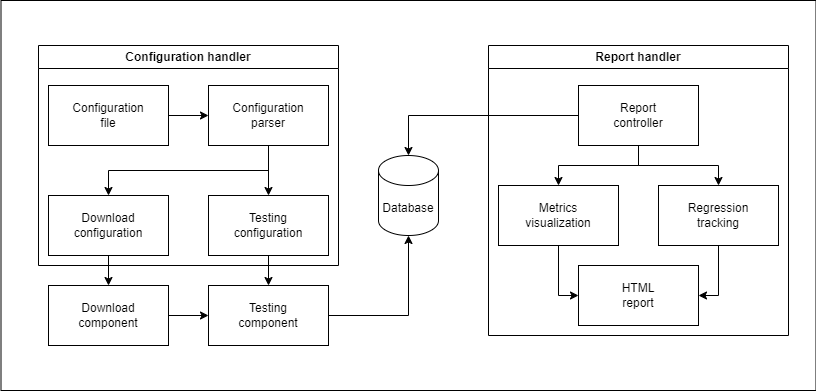

The diagram above was exported from draw.io. Its source (the exported page's mxGraphModel, read from the mxfile embedded in the PNG):
<mxGraphModel dx="1666" dy="1849" grid="1" gridSize="10" guides="1" tooltips="1" connect="1" arrows="1" fold="1" page="1" pageScale="1" pageWidth="850" pageHeight="1100" math="0" shadow="0">
  <root>
    <mxCell id="0" />
    <mxCell id="1" parent="0" />
    <mxCell id="tyjR8he37Etmvqs3X0Is-12" style="edgeStyle=orthogonalEdgeStyle;rounded=0;orthogonalLoop=1;jettySize=auto;html=1;" parent="1" source="tyjR8he37Etmvqs3X0Is-2" target="tyjR8he37Etmvqs3X0Is-3" edge="1">
      <mxGeometry relative="1" as="geometry" />
    </mxCell>
    <mxCell id="tyjR8he37Etmvqs3X0Is-2" value="Download&lt;div&gt;component&lt;/div&gt;" style="rounded=0;whiteSpace=wrap;html=1;" parent="1" vertex="1">
      <mxGeometry x="260" y="240" width="120" height="60" as="geometry" />
    </mxCell>
    <mxCell id="qQq1sUfRrQj8mtIDSRJr-1" style="edgeStyle=orthogonalEdgeStyle;rounded=0;orthogonalLoop=1;jettySize=auto;html=1;" parent="1" source="tyjR8he37Etmvqs3X0Is-3" target="tyjR8he37Etmvqs3X0Is-4" edge="1">
      <mxGeometry relative="1" as="geometry" />
    </mxCell>
    <mxCell id="tyjR8he37Etmvqs3X0Is-3" value="Testing&lt;div&gt;component&lt;/div&gt;" style="rounded=0;whiteSpace=wrap;html=1;" parent="1" vertex="1">
      <mxGeometry x="420" y="240" width="120" height="60" as="geometry" />
    </mxCell>
    <mxCell id="tyjR8he37Etmvqs3X0Is-4" value="Database" style="shape=cylinder3;whiteSpace=wrap;html=1;boundedLbl=1;backgroundOutline=1;size=15;" parent="1" vertex="1">
      <mxGeometry x="590" y="110" width="60" height="80" as="geometry" />
    </mxCell>
    <mxCell id="tyjR8he37Etmvqs3X0Is-15" value="Configuration handler" style="swimlane;whiteSpace=wrap;html=1;" parent="1" vertex="1">
      <mxGeometry x="250" width="300" height="220" as="geometry" />
    </mxCell>
    <mxCell id="tyjR8he37Etmvqs3X0Is-24" style="edgeStyle=orthogonalEdgeStyle;rounded=0;orthogonalLoop=1;jettySize=auto;html=1;exitX=1;exitY=0.5;exitDx=0;exitDy=0;entryX=0;entryY=0.5;entryDx=0;entryDy=0;" parent="tyjR8he37Etmvqs3X0Is-15" source="tyjR8he37Etmvqs3X0Is-20" target="tyjR8he37Etmvqs3X0Is-21" edge="1">
      <mxGeometry relative="1" as="geometry" />
    </mxCell>
    <mxCell id="tyjR8he37Etmvqs3X0Is-20" value="Configuration&lt;div&gt;file&lt;/div&gt;" style="rounded=0;whiteSpace=wrap;html=1;" parent="tyjR8he37Etmvqs3X0Is-15" vertex="1">
      <mxGeometry x="10" y="40" width="120" height="60" as="geometry" />
    </mxCell>
    <mxCell id="tyjR8he37Etmvqs3X0Is-27" style="edgeStyle=orthogonalEdgeStyle;rounded=0;orthogonalLoop=1;jettySize=auto;html=1;" parent="tyjR8he37Etmvqs3X0Is-15" source="tyjR8he37Etmvqs3X0Is-21" target="tyjR8he37Etmvqs3X0Is-23" edge="1">
      <mxGeometry relative="1" as="geometry" />
    </mxCell>
    <mxCell id="tyjR8he37Etmvqs3X0Is-28" style="edgeStyle=orthogonalEdgeStyle;rounded=0;orthogonalLoop=1;jettySize=auto;html=1;exitX=0.5;exitY=1;exitDx=0;exitDy=0;" parent="tyjR8he37Etmvqs3X0Is-15" source="tyjR8he37Etmvqs3X0Is-21" target="tyjR8he37Etmvqs3X0Is-22" edge="1">
      <mxGeometry relative="1" as="geometry" />
    </mxCell>
    <mxCell id="tyjR8he37Etmvqs3X0Is-21" value="Configuration&lt;div&gt;parser&lt;/div&gt;" style="rounded=0;whiteSpace=wrap;html=1;" parent="tyjR8he37Etmvqs3X0Is-15" vertex="1">
      <mxGeometry x="170" y="40" width="120" height="60" as="geometry" />
    </mxCell>
    <mxCell id="tyjR8he37Etmvqs3X0Is-22" value="Download&lt;div&gt;configuration&lt;/div&gt;" style="rounded=0;whiteSpace=wrap;html=1;" parent="tyjR8he37Etmvqs3X0Is-15" vertex="1">
      <mxGeometry x="10" y="150" width="120" height="60" as="geometry" />
    </mxCell>
    <mxCell id="tyjR8he37Etmvqs3X0Is-23" value="Testing&lt;div&gt;configuration&lt;/div&gt;" style="rounded=0;whiteSpace=wrap;html=1;" parent="tyjR8he37Etmvqs3X0Is-15" vertex="1">
      <mxGeometry x="170" y="150" width="120" height="60" as="geometry" />
    </mxCell>
    <mxCell id="tyjR8he37Etmvqs3X0Is-31" style="edgeStyle=orthogonalEdgeStyle;rounded=0;orthogonalLoop=1;jettySize=auto;html=1;exitX=0.5;exitY=1;exitDx=0;exitDy=0;" parent="1" source="tyjR8he37Etmvqs3X0Is-22" target="tyjR8he37Etmvqs3X0Is-2" edge="1">
      <mxGeometry relative="1" as="geometry" />
    </mxCell>
    <mxCell id="tyjR8he37Etmvqs3X0Is-32" style="edgeStyle=orthogonalEdgeStyle;rounded=0;orthogonalLoop=1;jettySize=auto;html=1;exitX=0.5;exitY=1;exitDx=0;exitDy=0;" parent="1" source="tyjR8he37Etmvqs3X0Is-23" target="tyjR8he37Etmvqs3X0Is-3" edge="1">
      <mxGeometry relative="1" as="geometry" />
    </mxCell>
    <mxCell id="qQq1sUfRrQj8mtIDSRJr-2" value="Report handler" style="swimlane;whiteSpace=wrap;html=1;" parent="1" vertex="1">
      <mxGeometry x="700" width="300" height="290" as="geometry" />
    </mxCell>
    <mxCell id="qQq1sUfRrQj8mtIDSRJr-5" style="edgeStyle=orthogonalEdgeStyle;rounded=0;orthogonalLoop=1;jettySize=auto;html=1;" parent="qQq1sUfRrQj8mtIDSRJr-2" source="tyjR8he37Etmvqs3X0Is-5" target="qQq1sUfRrQj8mtIDSRJr-3" edge="1">
      <mxGeometry relative="1" as="geometry" />
    </mxCell>
    <mxCell id="qQq1sUfRrQj8mtIDSRJr-6" style="edgeStyle=orthogonalEdgeStyle;rounded=0;orthogonalLoop=1;jettySize=auto;html=1;" parent="qQq1sUfRrQj8mtIDSRJr-2" source="tyjR8he37Etmvqs3X0Is-5" target="qQq1sUfRrQj8mtIDSRJr-4" edge="1">
      <mxGeometry relative="1" as="geometry" />
    </mxCell>
    <mxCell id="tyjR8he37Etmvqs3X0Is-5" value="Report&lt;div&gt;controller&lt;/div&gt;" style="rounded=0;whiteSpace=wrap;html=1;" parent="qQq1sUfRrQj8mtIDSRJr-2" vertex="1">
      <mxGeometry x="90" y="40" width="120" height="60" as="geometry" />
    </mxCell>
    <mxCell id="qQq1sUfRrQj8mtIDSRJr-9" style="edgeStyle=orthogonalEdgeStyle;rounded=0;orthogonalLoop=1;jettySize=auto;html=1;exitX=0.5;exitY=1;exitDx=0;exitDy=0;entryX=0;entryY=0.5;entryDx=0;entryDy=0;" parent="qQq1sUfRrQj8mtIDSRJr-2" source="qQq1sUfRrQj8mtIDSRJr-3" target="qQq1sUfRrQj8mtIDSRJr-8" edge="1">
      <mxGeometry relative="1" as="geometry" />
    </mxCell>
    <mxCell id="qQq1sUfRrQj8mtIDSRJr-3" value="Metrics&lt;div&gt;visualization&lt;/div&gt;" style="rounded=0;whiteSpace=wrap;html=1;" parent="qQq1sUfRrQj8mtIDSRJr-2" vertex="1">
      <mxGeometry x="10" y="140" width="120" height="60" as="geometry" />
    </mxCell>
    <mxCell id="qQq1sUfRrQj8mtIDSRJr-10" style="edgeStyle=orthogonalEdgeStyle;rounded=0;orthogonalLoop=1;jettySize=auto;html=1;entryX=1;entryY=0.5;entryDx=0;entryDy=0;" parent="qQq1sUfRrQj8mtIDSRJr-2" source="qQq1sUfRrQj8mtIDSRJr-4" target="qQq1sUfRrQj8mtIDSRJr-8" edge="1">
      <mxGeometry relative="1" as="geometry" />
    </mxCell>
    <mxCell id="qQq1sUfRrQj8mtIDSRJr-4" value="Regression&lt;div&gt;tracking&lt;/div&gt;" style="rounded=0;whiteSpace=wrap;html=1;" parent="qQq1sUfRrQj8mtIDSRJr-2" vertex="1">
      <mxGeometry x="170" y="140" width="120" height="60" as="geometry" />
    </mxCell>
    <mxCell id="qQq1sUfRrQj8mtIDSRJr-8" value="HTML&lt;div&gt;report&lt;/div&gt;" style="rounded=0;whiteSpace=wrap;html=1;" parent="qQq1sUfRrQj8mtIDSRJr-2" vertex="1">
      <mxGeometry x="90" y="220" width="120" height="60" as="geometry" />
    </mxCell>
    <mxCell id="qQq1sUfRrQj8mtIDSRJr-7" style="edgeStyle=orthogonalEdgeStyle;rounded=0;orthogonalLoop=1;jettySize=auto;html=1;exitX=0;exitY=0.5;exitDx=0;exitDy=0;" parent="1" source="tyjR8he37Etmvqs3X0Is-5" target="tyjR8he37Etmvqs3X0Is-4" edge="1">
      <mxGeometry relative="1" as="geometry" />
    </mxCell>
    <mxCell id="87PcoHYnq8mM9TeSb8sP-1" value="" style="swimlane;startSize=0;" vertex="1" parent="1">
      <mxGeometry x="212.5" y="-45" width="815" height="390" as="geometry" />
    </mxCell>
  </root>
</mxGraphModel>